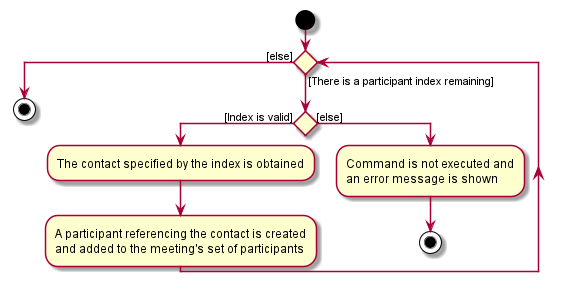

The diagram above was rendered by PlantUML. Its source (embedded in the PNG):
@startuml
start


'Since the beta syntax does not support placing the condition outside the
'diamond we place it as the true branch instead.


    while () is ([There is a participant index remaining])
    if () then ([Index is valid])

    :The contact specified by the index is obtained;
    :A participant referencing the contact is created
    and added to the meeting's set of participants;
    else ([else])
    :Command is not executed and
    an error message is shown ;
    stop
    endif
    endwhile ([else])
    stop
stop

@enduml